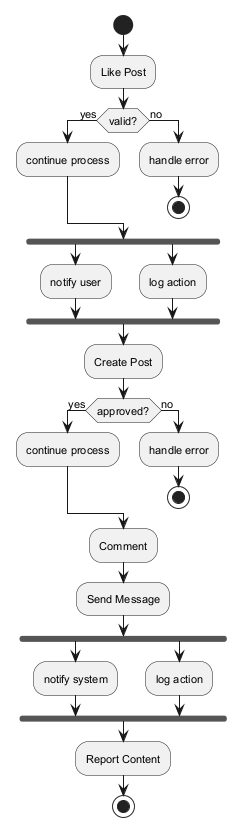

The diagram above was rendered by PlantUML. Its source (embedded in the PNG):
@startuml
skinparam backgroundColor #FFFFFF
skinparam classBackgroundColor #F1F8E9
skinparam classBorderColor #33691E
skinparam defaultFontSize 11
start
:Like Post;
if (valid?) then (yes)
:continue process;
else (no)
:handle error;
stop
endif
fork
:notify user;
fork again
:log action;
end fork
:Create Post;
if (approved?) then (yes)
:continue process;
else (no)
:handle error;
stop
endif
:Comment;
:Send Message;
fork
:notify system;
fork again
:log action;
end fork
:Report Content;
stop
@enduml